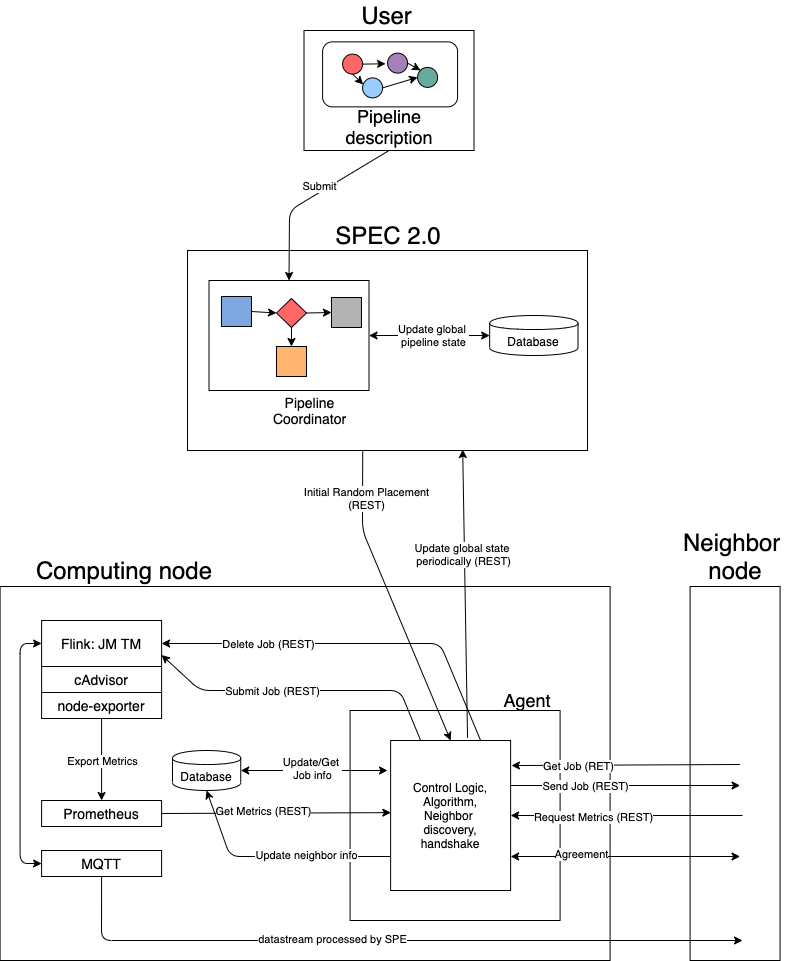

The diagram above was exported from draw.io. Its source (the exported page's mxGraphModel, read from the mxfile embedded in the PNG):
<mxGraphModel dx="786" dy="494" grid="1" gridSize="10" guides="1" tooltips="1" connect="1" arrows="1" fold="1" page="1" pageScale="1" pageWidth="850" pageHeight="1100" math="0" shadow="0">
  <root>
    <mxCell id="0" />
    <mxCell id="1" parent="0" />
    <mxCell id="xN_yw8KAEVOBfseMwh8T-4" value="" style="rounded=0;whiteSpace=wrap;html=1;strokeColor=#000000;fillColor=#FFFFFF;" vertex="1" parent="1">
      <mxGeometry x="727.59" y="606" width="90" height="374" as="geometry" />
    </mxCell>
    <mxCell id="wxni7qrOBwbUm6MWnPj--16" value="" style="rounded=0;whiteSpace=wrap;html=1;" parent="1" vertex="1">
      <mxGeometry x="225" y="270" width="400" height="200" as="geometry" />
    </mxCell>
    <mxCell id="wxni7qrOBwbUm6MWnPj--13" value="" style="rounded=0;whiteSpace=wrap;html=1;strokeColor=#000000;fillColor=#FFFFFF;" parent="1" vertex="1">
      <mxGeometry x="341.51" y="50" width="170" height="120" as="geometry" />
    </mxCell>
    <mxCell id="VO5-Qtn7qazLNGbTIdiK-52" value="" style="rounded=0;whiteSpace=wrap;html=1;strokeColor=#000000;fillColor=#FFFFFF;" parent="1" vertex="1">
      <mxGeometry x="37.59" y="606" width="610" height="374" as="geometry" />
    </mxCell>
    <mxCell id="VO5-Qtn7qazLNGbTIdiK-48" value="" style="rounded=1;whiteSpace=wrap;html=1;strokeColor=#000000;fillColor=#FFFFFF;" parent="1" vertex="1">
      <mxGeometry x="360.09000000000003" y="61.379999999999995" width="135" height="65" as="geometry" />
    </mxCell>
    <mxCell id="EUdnC9GIuP0SIQV9794X-23" value="&lt;font style=&quot;font-size: 24px&quot;&gt;User&lt;/font&gt;" style="text;html=1;strokeColor=none;fillColor=none;align=center;verticalAlign=middle;whiteSpace=wrap;rounded=0;" parent="1" vertex="1">
      <mxGeometry x="391.47" y="20" width="67.41" height="30" as="geometry" />
    </mxCell>
    <mxCell id="EUdnC9GIuP0SIQV9794X-55" value="" style="rounded=0;whiteSpace=wrap;html=1;" parent="1" vertex="1">
      <mxGeometry x="246.51" y="300" width="160" height="110" as="geometry" />
    </mxCell>
    <mxCell id="EUdnC9GIuP0SIQV9794X-60" value="" style="whiteSpace=wrap;html=1;aspect=fixed;fillColor=#7EA6E0;" parent="1" vertex="1">
      <mxGeometry x="258.97" y="316" width="30" height="30" as="geometry" />
    </mxCell>
    <mxCell id="EUdnC9GIuP0SIQV9794X-64" value="&lt;font style=&quot;font-size: 14px&quot;&gt;Pipeline Coordinator&lt;/font&gt;" style="text;html=1;strokeColor=none;fillColor=none;align=center;verticalAlign=middle;whiteSpace=wrap;rounded=0;" parent="1" vertex="1">
      <mxGeometry x="291.21" y="410" width="112.5" height="40" as="geometry" />
    </mxCell>
    <mxCell id="EUdnC9GIuP0SIQV9794X-65" value="Database" style="shape=cylinder;whiteSpace=wrap;html=1;boundedLbl=1;backgroundOutline=1;" parent="1" vertex="1">
      <mxGeometry x="527.1600000000001" y="335" width="88.37" height="40" as="geometry" />
    </mxCell>
    <mxCell id="VO5-Qtn7qazLNGbTIdiK-18" value="" style="rhombus;whiteSpace=wrap;html=1;fillColor=#FF6666;" parent="1" vertex="1">
      <mxGeometry x="313.97" y="318" width="30" height="29" as="geometry" />
    </mxCell>
    <mxCell id="VO5-Qtn7qazLNGbTIdiK-19" value="" style="whiteSpace=wrap;html=1;aspect=fixed;fillColor=#FFB570;strokeColor=#000000;" parent="1" vertex="1">
      <mxGeometry x="313.97" y="366" width="30" height="30" as="geometry" />
    </mxCell>
    <mxCell id="VO5-Qtn7qazLNGbTIdiK-20" value="" style="whiteSpace=wrap;html=1;aspect=fixed;fillColor=#B3B3B3;" parent="1" vertex="1">
      <mxGeometry x="368.97" y="317" width="30" height="30" as="geometry" />
    </mxCell>
    <mxCell id="VO5-Qtn7qazLNGbTIdiK-22" value="" style="endArrow=classic;html=1;exitX=1;exitY=0.5;exitDx=0;exitDy=0;entryX=0;entryY=0.5;entryDx=0;entryDy=0;" parent="1" source="EUdnC9GIuP0SIQV9794X-60" target="VO5-Qtn7qazLNGbTIdiK-18" edge="1">
      <mxGeometry width="50" height="50" relative="1" as="geometry">
        <mxPoint x="178.97000000000003" y="446" as="sourcePoint" />
        <mxPoint x="228.97000000000003" y="396" as="targetPoint" />
      </mxGeometry>
    </mxCell>
    <mxCell id="VO5-Qtn7qazLNGbTIdiK-23" value="" style="endArrow=classic;html=1;exitX=0.5;exitY=1;exitDx=0;exitDy=0;" parent="1" source="VO5-Qtn7qazLNGbTIdiK-18" edge="1">
      <mxGeometry width="50" height="50" relative="1" as="geometry">
        <mxPoint x="308.97" y="576" as="sourcePoint" />
        <mxPoint x="328.97" y="366" as="targetPoint" />
      </mxGeometry>
    </mxCell>
    <mxCell id="VO5-Qtn7qazLNGbTIdiK-24" value="" style="endArrow=classic;html=1;exitX=1;exitY=0.5;exitDx=0;exitDy=0;entryX=0;entryY=0.5;entryDx=0;entryDy=0;" parent="1" source="VO5-Qtn7qazLNGbTIdiK-18" target="VO5-Qtn7qazLNGbTIdiK-20" edge="1">
      <mxGeometry width="50" height="50" relative="1" as="geometry">
        <mxPoint x="178.97000000000003" y="446" as="sourcePoint" />
        <mxPoint x="228.97000000000003" y="396" as="targetPoint" />
      </mxGeometry>
    </mxCell>
    <mxCell id="VO5-Qtn7qazLNGbTIdiK-29" value="&lt;font style=&quot;font-size: 24px&quot;&gt;SPEC 2.0&lt;br&gt;&lt;/font&gt;" style="text;html=1;strokeColor=none;fillColor=none;align=center;verticalAlign=middle;whiteSpace=wrap;rounded=0;" parent="1" vertex="1">
      <mxGeometry x="354.48" y="245" width="144.05" height="20" as="geometry" />
    </mxCell>
    <mxCell id="VO5-Qtn7qazLNGbTIdiK-33" value="&lt;font style=&quot;font-size: 18px&quot;&gt;Pipeline description&lt;/font&gt;" style="text;html=1;strokeColor=none;fillColor=none;align=center;verticalAlign=middle;whiteSpace=wrap;rounded=0;" parent="1" vertex="1">
      <mxGeometry x="351.64" y="126.38" width="150" height="39.62" as="geometry" />
    </mxCell>
    <mxCell id="VO5-Qtn7qazLNGbTIdiK-54" value="" style="ellipse;whiteSpace=wrap;html=1;aspect=fixed;strokeColor=#000000;fillColor=#FF6666;" parent="1" vertex="1">
      <mxGeometry x="380.09000000000003" y="73.63" width="20" height="20" as="geometry" />
    </mxCell>
    <mxCell id="VO5-Qtn7qazLNGbTIdiK-56" value="" style="ellipse;whiteSpace=wrap;html=1;aspect=fixed;strokeColor=#000000;fillColor=#A680B8;" parent="1" vertex="1">
      <mxGeometry x="425.09000000000003" y="72.63" width="20" height="20" as="geometry" />
    </mxCell>
    <mxCell id="VO5-Qtn7qazLNGbTIdiK-57" value="" style="ellipse;whiteSpace=wrap;html=1;aspect=fixed;strokeColor=#000000;fillColor=#99CCFF;" parent="1" vertex="1">
      <mxGeometry x="400.09000000000003" y="97.38" width="20" height="20" as="geometry" />
    </mxCell>
    <mxCell id="VO5-Qtn7qazLNGbTIdiK-58" value="" style="ellipse;whiteSpace=wrap;html=1;aspect=fixed;strokeColor=#000000;fillColor=#67AB9F;" parent="1" vertex="1">
      <mxGeometry x="455.09000000000003" y="86.88" width="20" height="20" as="geometry" />
    </mxCell>
    <mxCell id="VO5-Qtn7qazLNGbTIdiK-62" value="" style="endArrow=classic;html=1;exitX=1;exitY=0.5;exitDx=0;exitDy=0;entryX=-0.101;entryY=0.531;entryDx=0;entryDy=0;entryPerimeter=0;" parent="1" source="VO5-Qtn7qazLNGbTIdiK-54" target="VO5-Qtn7qazLNGbTIdiK-56" edge="1">
      <mxGeometry width="50" height="50" relative="1" as="geometry">
        <mxPoint x="405.09000000000003" y="126.38" as="sourcePoint" />
        <mxPoint x="455.09000000000003" y="76.38" as="targetPoint" />
      </mxGeometry>
    </mxCell>
    <mxCell id="VO5-Qtn7qazLNGbTIdiK-63" value="" style="endArrow=classic;html=1;exitX=0.5;exitY=1;exitDx=0;exitDy=0;entryX=0.033;entryY=0.328;entryDx=0;entryDy=0;entryPerimeter=0;" parent="1" source="VO5-Qtn7qazLNGbTIdiK-54" target="VO5-Qtn7qazLNGbTIdiK-57" edge="1">
      <mxGeometry width="50" height="50" relative="1" as="geometry">
        <mxPoint x="410.0900000000008" y="93.63" as="sourcePoint" />
        <mxPoint x="433.07000000000005" y="93.25" as="targetPoint" />
      </mxGeometry>
    </mxCell>
    <mxCell id="VO5-Qtn7qazLNGbTIdiK-64" value="" style="endArrow=classic;html=1;exitX=1;exitY=0.5;exitDx=0;exitDy=0;entryX=0;entryY=0.5;entryDx=0;entryDy=0;" parent="1" source="VO5-Qtn7qazLNGbTIdiK-57" target="VO5-Qtn7qazLNGbTIdiK-58" edge="1">
      <mxGeometry width="50" height="50" relative="1" as="geometry">
        <mxPoint x="420.0900000000008" y="103.63" as="sourcePoint" />
        <mxPoint x="443.07000000000005" y="103.25" as="targetPoint" />
      </mxGeometry>
    </mxCell>
    <mxCell id="VO5-Qtn7qazLNGbTIdiK-65" value="" style="endArrow=classic;html=1;exitX=1;exitY=0.5;exitDx=0;exitDy=0;entryX=0;entryY=0;entryDx=0;entryDy=0;" parent="1" source="VO5-Qtn7qazLNGbTIdiK-56" target="VO5-Qtn7qazLNGbTIdiK-58" edge="1">
      <mxGeometry width="50" height="50" relative="1" as="geometry">
        <mxPoint x="430.0900000000008" y="113.63" as="sourcePoint" />
        <mxPoint x="453.07000000000005" y="113.25" as="targetPoint" />
      </mxGeometry>
    </mxCell>
    <mxCell id="wxni7qrOBwbUm6MWnPj--11" value="" style="endArrow=classic;html=1;exitX=0.5;exitY=1;exitDx=0;exitDy=0;entryX=0.5;entryY=0;entryDx=0;entryDy=0;" parent="1" source="wxni7qrOBwbUm6MWnPj--13" target="EUdnC9GIuP0SIQV9794X-55" edge="1">
      <mxGeometry width="50" height="50" relative="1" as="geometry">
        <mxPoint x="230.78" y="210" as="sourcePoint" />
        <mxPoint x="206.78" y="330" as="targetPoint" />
        <Array as="points">
          <mxPoint x="327" y="230" />
        </Array>
      </mxGeometry>
    </mxCell>
    <mxCell id="c2IxKdT3OiicixsnkbBl-79" value="Submit" style="edgeLabel;html=1;align=center;verticalAlign=middle;resizable=0;points=[];" parent="wxni7qrOBwbUm6MWnPj--11" vertex="1" connectable="0">
      <mxGeometry x="-0.06" y="-3" relative="1" as="geometry">
        <mxPoint x="7" y="-7" as="offset" />
      </mxGeometry>
    </mxCell>
    <mxCell id="3xhpF72hqyzs5L-gyX1N-4" value="&lt;font style=&quot;font-size: 24px&quot;&gt;Computing node&lt;/font&gt;" style="text;html=1;strokeColor=none;fillColor=none;align=center;verticalAlign=middle;whiteSpace=wrap;rounded=0;" parent="1" vertex="1">
      <mxGeometry x="51.599999999999994" y="580" width="220" height="20" as="geometry" />
    </mxCell>
    <mxCell id="3xhpF72hqyzs5L-gyX1N-7" value="&lt;span style=&quot;font-size: 14px&quot;&gt;Flink: JM TM&lt;/span&gt;" style="rounded=0;whiteSpace=wrap;html=1;" parent="1" vertex="1">
      <mxGeometry x="79.1" y="640" width="120" height="46" as="geometry" />
    </mxCell>
    <mxCell id="3xhpF72hqyzs5L-gyX1N-10" value="&lt;span style=&quot;font-size: 14px&quot;&gt;MQTT&lt;/span&gt;" style="rounded=0;whiteSpace=wrap;html=1;" parent="1" vertex="1">
      <mxGeometry x="79.09999999999997" y="870" width="120" height="26" as="geometry" />
    </mxCell>
    <mxCell id="c2IxKdT3OiicixsnkbBl-2" value="&lt;span style=&quot;font-size: 14px&quot;&gt;Prometheus&lt;/span&gt;" style="rounded=0;whiteSpace=wrap;html=1;" parent="1" vertex="1">
      <mxGeometry x="79.1" y="820" width="120" height="26" as="geometry" />
    </mxCell>
    <mxCell id="c2IxKdT3OiicixsnkbBl-5" value="&lt;span style=&quot;font-size: 14px&quot;&gt;cAdvisor&lt;/span&gt;" style="rounded=0;whiteSpace=wrap;html=1;" parent="1" vertex="1">
      <mxGeometry x="79.1" y="686" width="120" height="26" as="geometry" />
    </mxCell>
    <mxCell id="c2IxKdT3OiicixsnkbBl-8" style="edgeStyle=orthogonalEdgeStyle;rounded=0;orthogonalLoop=1;jettySize=auto;html=1;exitX=0.5;exitY=1;exitDx=0;exitDy=0;entryX=0.5;entryY=0;entryDx=0;entryDy=0;" parent="1" source="c2IxKdT3OiicixsnkbBl-6" target="c2IxKdT3OiicixsnkbBl-2" edge="1">
      <mxGeometry relative="1" as="geometry" />
    </mxCell>
    <mxCell id="c2IxKdT3OiicixsnkbBl-60" value="Export Metrics" style="edgeLabel;html=1;align=center;verticalAlign=middle;resizable=0;points=[];" parent="c2IxKdT3OiicixsnkbBl-8" vertex="1" connectable="0">
      <mxGeometry x="-0.1951" relative="1" as="geometry">
        <mxPoint y="9" as="offset" />
      </mxGeometry>
    </mxCell>
    <mxCell id="c2IxKdT3OiicixsnkbBl-6" value="&lt;span style=&quot;font-size: 14px&quot;&gt;node-exporter&lt;/span&gt;" style="rounded=0;whiteSpace=wrap;html=1;" parent="1" vertex="1">
      <mxGeometry x="79.1" y="712" width="120" height="26" as="geometry" />
    </mxCell>
    <mxCell id="c2IxKdT3OiicixsnkbBl-9" value="&lt;span style=&quot;font-size: 14px&quot;&gt;&lt;br&gt;&lt;/span&gt;" style="rounded=0;whiteSpace=wrap;html=1;" parent="1" vertex="1">
      <mxGeometry x="387.59" y="730" width="210" height="210" as="geometry" />
    </mxCell>
    <mxCell id="c2IxKdT3OiicixsnkbBl-11" value="&lt;font style=&quot;font-size: 18px&quot;&gt;Agent&lt;/font&gt;" style="text;html=1;strokeColor=none;fillColor=none;align=center;verticalAlign=middle;whiteSpace=wrap;rounded=0;" parent="1" vertex="1">
      <mxGeometry x="527.59" y="710" width="74.28" height="20" as="geometry" />
    </mxCell>
    <mxCell id="c2IxKdT3OiicixsnkbBl-19" value="" style="endArrow=classic;html=1;entryX=1;entryY=0.5;entryDx=0;entryDy=0;exitX=0.75;exitY=0;exitDx=0;exitDy=0;" parent="1" source="c2IxKdT3OiicixsnkbBl-54" target="3xhpF72hqyzs5L-gyX1N-7" edge="1">
      <mxGeometry width="50" height="50" relative="1" as="geometry">
        <mxPoint x="378.60999999999996" y="663" as="sourcePoint" />
        <mxPoint x="367.59" y="730" as="targetPoint" />
        <Array as="points">
          <mxPoint x="477.59" y="663" />
        </Array>
      </mxGeometry>
    </mxCell>
    <mxCell id="c2IxKdT3OiicixsnkbBl-57" value="Delete Job (REST)" style="edgeLabel;html=1;align=center;verticalAlign=middle;resizable=0;points=[];" parent="c2IxKdT3OiicixsnkbBl-19" vertex="1" connectable="0">
      <mxGeometry x="0.3625" y="1" relative="1" as="geometry">
        <mxPoint x="-16.22" y="-1" as="offset" />
      </mxGeometry>
    </mxCell>
    <mxCell id="c2IxKdT3OiicixsnkbBl-25" value="Database" style="shape=cylinder;whiteSpace=wrap;html=1;boundedLbl=1;backgroundOutline=1;" parent="1" vertex="1">
      <mxGeometry x="210" y="770" width="68.25" height="40" as="geometry" />
    </mxCell>
    <mxCell id="c2IxKdT3OiicixsnkbBl-39" value="" style="endArrow=classic;html=1;entryX=1;entryY=0.75;entryDx=0;entryDy=0;exitX=0.25;exitY=0;exitDx=0;exitDy=0;" parent="1" source="c2IxKdT3OiicixsnkbBl-54" target="3xhpF72hqyzs5L-gyX1N-7" edge="1">
      <mxGeometry width="50" height="50" relative="1" as="geometry">
        <mxPoint x="386.35999999999996" y="709.5" as="sourcePoint" />
        <mxPoint x="547.59" y="680" as="targetPoint" />
        <Array as="points">
          <mxPoint x="437.59" y="710" />
          <mxPoint x="237.59" y="710" />
        </Array>
      </mxGeometry>
    </mxCell>
    <mxCell id="c2IxKdT3OiicixsnkbBl-56" value="Submit Job (REST)" style="edgeLabel;html=1;align=center;verticalAlign=middle;resizable=0;points=[];" parent="c2IxKdT3OiicixsnkbBl-39" vertex="1" connectable="0">
      <mxGeometry x="0.1899" relative="1" as="geometry">
        <mxPoint as="offset" />
      </mxGeometry>
    </mxCell>
    <mxCell id="c2IxKdT3OiicixsnkbBl-49" value="" style="endArrow=classic;startArrow=classic;html=1;entryX=0;entryY=0.5;entryDx=0;entryDy=0;exitX=0;exitY=0.5;exitDx=0;exitDy=0;" parent="1" source="3xhpF72hqyzs5L-gyX1N-10" target="3xhpF72hqyzs5L-gyX1N-7" edge="1">
      <mxGeometry width="50" height="50" relative="1" as="geometry">
        <mxPoint x="497.59" y="780" as="sourcePoint" />
        <mxPoint x="547.59" y="730" as="targetPoint" />
        <Array as="points">
          <mxPoint x="57.59" y="883" />
          <mxPoint x="57.59" y="663" />
        </Array>
      </mxGeometry>
    </mxCell>
    <mxCell id="c2IxKdT3OiicixsnkbBl-54" value="Control Logic,&lt;br&gt;Algorithm,&lt;br&gt;Neighbor&amp;nbsp;&lt;br&gt;discovery,&lt;br&gt;handshake&lt;br&gt;" style="rounded=0;whiteSpace=wrap;html=1;" parent="1" vertex="1">
      <mxGeometry x="428.12" y="760" width="120" height="150" as="geometry" />
    </mxCell>
    <mxCell id="c2IxKdT3OiicixsnkbBl-55" value="" style="endArrow=classic;startArrow=classic;html=1;exitX=1;exitY=0.5;exitDx=0;exitDy=0;entryX=-0.026;entryY=0.2;entryDx=0;entryDy=0;entryPerimeter=0;" parent="1" source="c2IxKdT3OiicixsnkbBl-25" target="c2IxKdT3OiicixsnkbBl-54" edge="1">
      <mxGeometry width="50" height="50" relative="1" as="geometry">
        <mxPoint x="527.59" y="770" as="sourcePoint" />
        <mxPoint x="577.59" y="720" as="targetPoint" />
      </mxGeometry>
    </mxCell>
    <mxCell id="c2IxKdT3OiicixsnkbBl-61" value="Update/Get &lt;br&gt;Job info" style="edgeLabel;html=1;align=center;verticalAlign=middle;resizable=0;points=[];" parent="c2IxKdT3OiicixsnkbBl-55" vertex="1" connectable="0">
      <mxGeometry x="0.078" y="3" relative="1" as="geometry">
        <mxPoint x="-7.61" as="offset" />
      </mxGeometry>
    </mxCell>
    <mxCell id="c2IxKdT3OiicixsnkbBl-58" value="" style="endArrow=classic;html=1;exitX=1;exitY=0.5;exitDx=0;exitDy=0;entryX=0.002;entryY=0.481;entryDx=0;entryDy=0;entryPerimeter=0;" parent="1" source="c2IxKdT3OiicixsnkbBl-2" target="c2IxKdT3OiicixsnkbBl-54" edge="1">
      <mxGeometry width="50" height="50" relative="1" as="geometry">
        <mxPoint x="527.59" y="770" as="sourcePoint" />
        <mxPoint x="577.59" y="720" as="targetPoint" />
        <Array as="points" />
      </mxGeometry>
    </mxCell>
    <mxCell id="c2IxKdT3OiicixsnkbBl-59" value="Get Metrics (REST)" style="edgeLabel;html=1;align=center;verticalAlign=middle;resizable=0;points=[];" parent="c2IxKdT3OiicixsnkbBl-58" vertex="1" connectable="0">
      <mxGeometry x="-0.1157" y="2" relative="1" as="geometry">
        <mxPoint as="offset" />
      </mxGeometry>
    </mxCell>
    <mxCell id="c2IxKdT3OiicixsnkbBl-62" value="" style="endArrow=classic;html=1;entryX=1;entryY=0.5;entryDx=0;entryDy=0;" parent="1" target="c2IxKdT3OiicixsnkbBl-54" edge="1">
      <mxGeometry width="50" height="50" relative="1" as="geometry">
        <mxPoint x="780" y="835" as="sourcePoint" />
        <mxPoint x="587.59" y="680" as="targetPoint" />
      </mxGeometry>
    </mxCell>
    <mxCell id="c2IxKdT3OiicixsnkbBl-63" value="Request Metrics (REST)" style="edgeLabel;html=1;align=center;verticalAlign=middle;resizable=0;points=[];" parent="c2IxKdT3OiicixsnkbBl-62" vertex="1" connectable="0">
      <mxGeometry x="0.1834" relative="1" as="geometry">
        <mxPoint x="-12.47" y="1" as="offset" />
      </mxGeometry>
    </mxCell>
    <mxCell id="c2IxKdT3OiicixsnkbBl-64" value="" style="endArrow=classic;html=1;entryX=1.007;entryY=0.167;entryDx=0;entryDy=0;entryPerimeter=0;" parent="1" target="c2IxKdT3OiicixsnkbBl-54" edge="1">
      <mxGeometry width="50" height="50" relative="1" as="geometry">
        <mxPoint x="777.59" y="784" as="sourcePoint" />
        <mxPoint x="587.59" y="680" as="targetPoint" />
      </mxGeometry>
    </mxCell>
    <mxCell id="c2IxKdT3OiicixsnkbBl-65" value="Get Job (RET)" style="edgeLabel;html=1;align=center;verticalAlign=middle;resizable=0;points=[];" parent="c2IxKdT3OiicixsnkbBl-64" vertex="1" connectable="0">
      <mxGeometry x="-0.2738" y="-2" relative="1" as="geometry">
        <mxPoint x="-79" y="3" as="offset" />
      </mxGeometry>
    </mxCell>
    <mxCell id="c2IxKdT3OiicixsnkbBl-66" value="" style="endArrow=classic;html=1;exitX=0.999;exitY=0.3;exitDx=0;exitDy=0;exitPerimeter=0;" parent="1" source="c2IxKdT3OiicixsnkbBl-54" edge="1">
      <mxGeometry width="50" height="50" relative="1" as="geometry">
        <mxPoint x="554.59" y="810" as="sourcePoint" />
        <mxPoint x="777.59" y="805" as="targetPoint" />
      </mxGeometry>
    </mxCell>
    <mxCell id="c2IxKdT3OiicixsnkbBl-67" value="Send Job (REST)" style="edgeLabel;html=1;align=center;verticalAlign=middle;resizable=0;points=[];" parent="c2IxKdT3OiicixsnkbBl-66" vertex="1" connectable="0">
      <mxGeometry x="0.3721" y="-2" relative="1" as="geometry">
        <mxPoint x="-83.22" y="-2" as="offset" />
      </mxGeometry>
    </mxCell>
    <mxCell id="c2IxKdT3OiicixsnkbBl-69" value="" style="endArrow=classic;html=1;entryX=0.5;entryY=1;entryDx=0;entryDy=0;exitX=0;exitY=0.5;exitDx=0;exitDy=0;" parent="1" target="c2IxKdT3OiicixsnkbBl-25" edge="1">
      <mxGeometry width="50" height="50" relative="1" as="geometry">
        <mxPoint x="428.1199999999999" y="876" as="sourcePoint" />
        <mxPoint x="587.59" y="670" as="targetPoint" />
        <Array as="points">
          <mxPoint x="267.59" y="876" />
        </Array>
      </mxGeometry>
    </mxCell>
    <mxCell id="c2IxKdT3OiicixsnkbBl-70" value="Update neighbor info" style="edgeLabel;html=1;align=center;verticalAlign=middle;resizable=0;points=[];" parent="c2IxKdT3OiicixsnkbBl-69" vertex="1" connectable="0">
      <mxGeometry x="-0.022" y="-2" relative="1" as="geometry">
        <mxPoint x="28.56" as="offset" />
      </mxGeometry>
    </mxCell>
    <mxCell id="c2IxKdT3OiicixsnkbBl-71" value="" style="endArrow=classic;html=1;exitX=1;exitY=0.5;exitDx=0;exitDy=0;startArrow=classic;" parent="1" edge="1">
      <mxGeometry width="50" height="50" relative="1" as="geometry">
        <mxPoint x="548.1199999999999" y="876" as="sourcePoint" />
        <mxPoint x="777.59" y="876" as="targetPoint" />
      </mxGeometry>
    </mxCell>
    <mxCell id="xN_yw8KAEVOBfseMwh8T-3" value="Agreement" style="edgeLabel;html=1;align=center;verticalAlign=middle;resizable=0;points=[];" vertex="1" connectable="0" parent="c2IxKdT3OiicixsnkbBl-71">
      <mxGeometry x="0.2104" y="1" relative="1" as="geometry">
        <mxPoint x="-68.39" y="-2" as="offset" />
      </mxGeometry>
    </mxCell>
    <mxCell id="c2IxKdT3OiicixsnkbBl-72" value="" style="endArrow=classic;startArrow=classic;html=1;exitX=1;exitY=0.5;exitDx=0;exitDy=0;entryX=0;entryY=0.5;entryDx=0;entryDy=0;" parent="1" source="EUdnC9GIuP0SIQV9794X-55" target="EUdnC9GIuP0SIQV9794X-65" edge="1">
      <mxGeometry width="50" height="50" relative="1" as="geometry">
        <mxPoint x="575" y="260" as="sourcePoint" />
        <mxPoint x="625" y="210" as="targetPoint" />
      </mxGeometry>
    </mxCell>
    <mxCell id="c2IxKdT3OiicixsnkbBl-73" value="Update global &lt;br&gt;pipeline state" style="edgeLabel;html=1;align=center;verticalAlign=middle;resizable=0;points=[];" parent="c2IxKdT3OiicixsnkbBl-72" vertex="1" connectable="0">
      <mxGeometry x="0.0667" y="1" relative="1" as="geometry">
        <mxPoint as="offset" />
      </mxGeometry>
    </mxCell>
    <mxCell id="c2IxKdT3OiicixsnkbBl-74" value="" style="endArrow=classic;html=1;exitX=0.438;exitY=1.005;exitDx=0;exitDy=0;exitPerimeter=0;entryX=0.5;entryY=0;entryDx=0;entryDy=0;" parent="1" source="wxni7qrOBwbUm6MWnPj--16" target="c2IxKdT3OiicixsnkbBl-54" edge="1">
      <mxGeometry width="50" height="50" relative="1" as="geometry">
        <mxPoint x="420" y="650" as="sourcePoint" />
        <mxPoint x="470" y="600" as="targetPoint" />
        <Array as="points">
          <mxPoint x="400" y="550" />
        </Array>
      </mxGeometry>
    </mxCell>
    <mxCell id="c2IxKdT3OiicixsnkbBl-75" value="Initial Random Placement&lt;br&gt;(REST)" style="edgeLabel;html=1;align=center;verticalAlign=middle;resizable=0;points=[];" parent="c2IxKdT3OiicixsnkbBl-74" vertex="1" connectable="0">
      <mxGeometry x="-0.3047" y="2" relative="1" as="geometry">
        <mxPoint x="-8.970000000000002" y="-58" as="offset" />
      </mxGeometry>
    </mxCell>
    <mxCell id="c2IxKdT3OiicixsnkbBl-76" value="" style="endArrow=classic;html=1;exitX=0.641;exitY=-0.017;exitDx=0;exitDy=0;exitPerimeter=0;entryX=0.688;entryY=0.995;entryDx=0;entryDy=0;entryPerimeter=0;" parent="1" source="c2IxKdT3OiicixsnkbBl-54" target="wxni7qrOBwbUm6MWnPj--16" edge="1">
      <mxGeometry width="50" height="50" relative="1" as="geometry">
        <mxPoint x="514.52" y="800" as="sourcePoint" />
        <mxPoint x="501" y="439" as="targetPoint" />
        <Array as="points" />
      </mxGeometry>
    </mxCell>
    <mxCell id="c2IxKdT3OiicixsnkbBl-77" value="Update global state &lt;br&gt;periodically (REST)" style="edgeLabel;html=1;align=center;verticalAlign=middle;resizable=0;points=[];" parent="c2IxKdT3OiicixsnkbBl-76" vertex="1" connectable="0">
      <mxGeometry x="0.6071" y="2" relative="1" as="geometry">
        <mxPoint x="1.84" y="47.97" as="offset" />
      </mxGeometry>
    </mxCell>
    <mxCell id="c2IxKdT3OiicixsnkbBl-80" value="&lt;font style=&quot;font-size: 24px&quot;&gt;Neighbor &lt;br&gt;node&lt;/font&gt;" style="text;html=1;strokeColor=none;fillColor=none;align=center;verticalAlign=middle;whiteSpace=wrap;rounded=0;" parent="1" vertex="1">
      <mxGeometry x="707.59" y="546" width="130" height="60" as="geometry" />
    </mxCell>
    <mxCell id="xN_yw8KAEVOBfseMwh8T-1" value="" style="endArrow=classic;html=1;exitX=0.5;exitY=1;exitDx=0;exitDy=0;" edge="1" parent="1" source="3xhpF72hqyzs5L-gyX1N-10">
      <mxGeometry width="50" height="50" relative="1" as="geometry">
        <mxPoint x="380" y="860" as="sourcePoint" />
        <mxPoint x="780" y="960" as="targetPoint" />
        <Array as="points">
          <mxPoint x="139" y="960" />
        </Array>
      </mxGeometry>
    </mxCell>
    <mxCell id="xN_yw8KAEVOBfseMwh8T-5" value="datastream processed by SPE" style="edgeLabel;html=1;align=center;verticalAlign=middle;resizable=0;points=[];" vertex="1" connectable="0" parent="xN_yw8KAEVOBfseMwh8T-1">
      <mxGeometry x="-0.1291" y="2" relative="1" as="geometry">
        <mxPoint x="-12" as="offset" />
      </mxGeometry>
    </mxCell>
  </root>
</mxGraphModel>